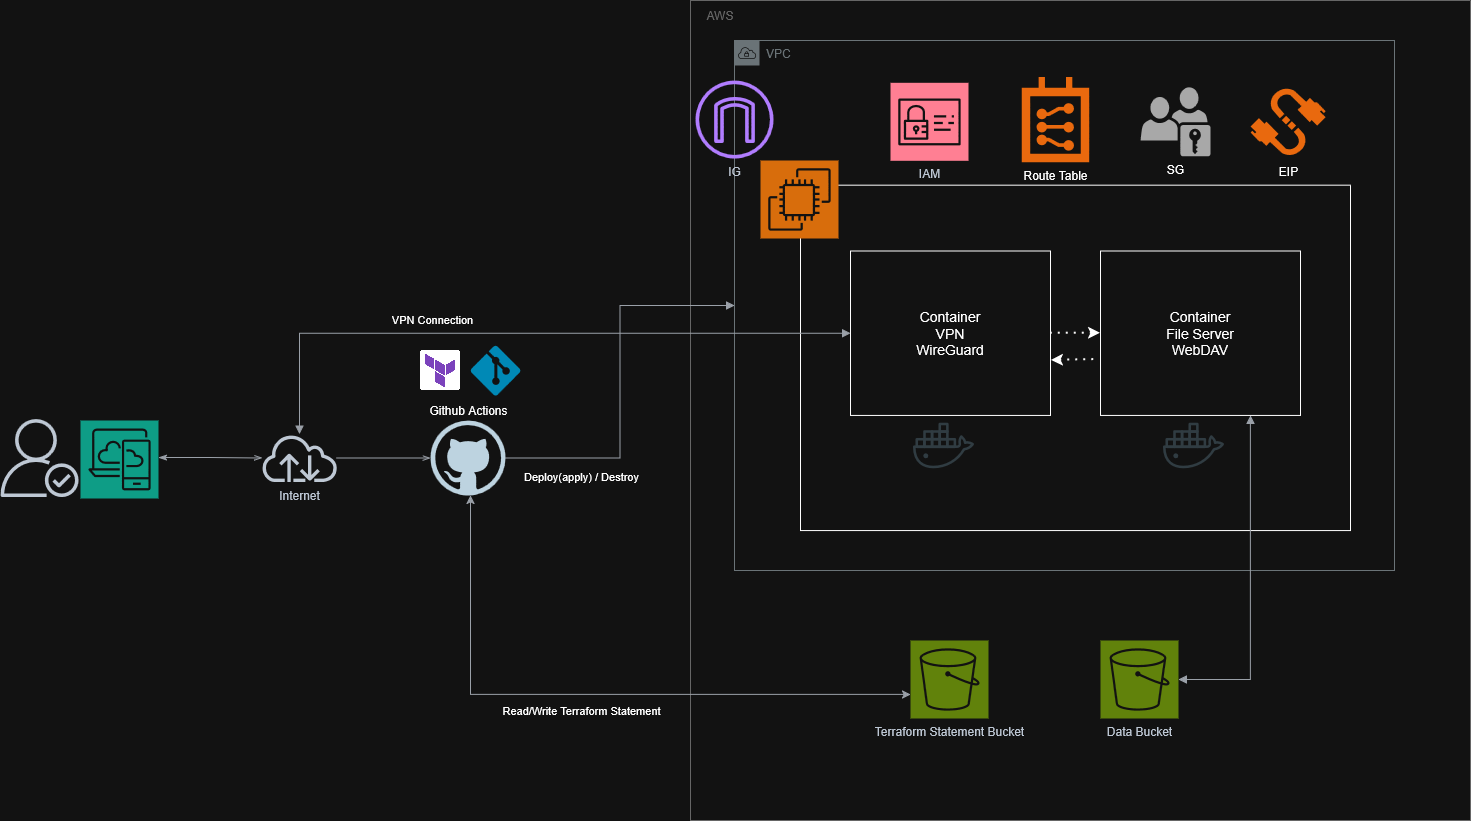

The diagram above was exported from draw.io. Its source (the exported page's mxGraphModel, read from the mxfile embedded in the PNG):
<mxGraphModel dx="2831" dy="1108" grid="1" gridSize="10" guides="1" tooltips="1" connect="1" arrows="1" fold="1" page="1" pageScale="1" pageWidth="827" pageHeight="1169" math="0" shadow="0">
  <root>
    <mxCell id="0" />
    <mxCell id="1" parent="0" />
    <mxCell id="Cu-TQd443rYBqdc3h1y9-21" parent="1" style="swimlane;startSize=0;strokeColor=light-dark(#000000,#666666);fontColor=light-dark(#000000,#999999);" value="" vertex="1">
      <mxGeometry height="820" width="780" x="370" y="160" as="geometry" />
    </mxCell>
    <mxCell id="Cu-TQd443rYBqdc3h1y9-25" parent="Cu-TQd443rYBqdc3h1y9-21" style="text;html=1;whiteSpace=wrap;strokeColor=none;fillColor=none;align=center;verticalAlign=middle;rounded=0;" value="&lt;div&gt;&lt;span style=&quot;color: light-dark(rgb(0, 0, 0), rgb(102, 102, 102));&quot;&gt;AWS&lt;/span&gt;&lt;/div&gt;" vertex="1">
      <mxGeometry height="30" width="60" as="geometry" />
    </mxCell>
    <mxCell id="Cu-TQd443rYBqdc3h1y9-1" parent="Cu-TQd443rYBqdc3h1y9-21" style="sketch=0;points=[[0,0,0],[0.25,0,0],[0.5,0,0],[0.75,0,0],[1,0,0],[0,1,0],[0.25,1,0],[0.5,1,0],[0.75,1,0],[1,1,0],[0,0.25,0],[0,0.5,0],[0,0.75,0],[1,0.25,0],[1,0.5,0],[1,0.75,0]];outlineConnect=0;fontColor=#232F3E;fillColor=#7AA116;strokeColor=#ffffff;dashed=0;verticalLabelPosition=bottom;verticalAlign=top;align=center;html=1;fontSize=12;fontStyle=0;aspect=fixed;shape=mxgraph.aws4.resourceIcon;resIcon=mxgraph.aws4.s3;" value="&lt;div&gt;Data Bucket&lt;/div&gt;" vertex="1">
      <mxGeometry height="78" width="78" x="410" y="640" as="geometry" />
    </mxCell>
    <mxCell id="Cu-TQd443rYBqdc3h1y9-7" parent="1" style="sketch=0;outlineConnect=0;gradientColor=none;html=1;whiteSpace=wrap;fontSize=12;fontStyle=0;shape=mxgraph.aws4.group;grIcon=mxgraph.aws4.group_vpc;strokeColor=#879196;fillColor=none;verticalAlign=top;align=left;spacingLeft=30;fontColor=#879196;dashed=0;" value="VPC" vertex="1">
      <mxGeometry height="530" width="660" x="414" y="200" as="geometry" />
    </mxCell>
    <mxCell id="Cu-TQd443rYBqdc3h1y9-3" parent="1" style="sketch=0;points=[[0,0,0],[0.25,0,0],[0.5,0,0],[0.75,0,0],[1,0,0],[0,1,0],[0.25,1,0],[0.5,1,0],[0.75,1,0],[1,1,0],[0,0.25,0],[0,0.5,0],[0,0.75,0],[1,0.25,0],[1,0.5,0],[1,0.75,0]];outlineConnect=0;fontColor=#232F3E;fillColor=#01A88D;strokeColor=#ffffff;dashed=0;verticalLabelPosition=bottom;verticalAlign=top;align=center;html=1;fontSize=12;fontStyle=0;aspect=fixed;shape=mxgraph.aws4.resourceIcon;resIcon=mxgraph.aws4.desktop_and_app_streaming;" value="" vertex="1">
      <mxGeometry height="78" width="78" x="-240" y="580" as="geometry" />
    </mxCell>
    <mxCell id="Cu-TQd443rYBqdc3h1y9-4" parent="1" style="dashed=0;outlineConnect=0;align=center;labelPosition=center;verticalLabelPosition=top;verticalAlign=bottom;shape=mxgraph.weblogos.github;labelBackgroundColor=none;labelBorderColor=none;html=1;" value="Github Actions" vertex="1">
      <mxGeometry height="75" width="75" x="110" y="580" as="geometry" />
    </mxCell>
    <mxCell id="Cu-TQd443rYBqdc3h1y9-6" edge="1" parent="1" source="Cu-TQd443rYBqdc3h1y9-23" style="edgeStyle=orthogonalEdgeStyle;html=1;endArrow=openThin;elbow=vertical;startArrow=none;endFill=0;strokeColor=#545B64;rounded=0;" target="Cu-TQd443rYBqdc3h1y9-4" value="">
      <mxGeometry relative="1" width="100" as="geometry">
        <mxPoint x="-162" y="617" as="sourcePoint" />
        <mxPoint x="-62" y="617" as="targetPoint" />
      </mxGeometry>
    </mxCell>
    <mxCell id="Cu-TQd443rYBqdc3h1y9-10" parent="1" style="sketch=0;points=[[0,0,0],[0.25,0,0],[0.5,0,0],[0.75,0,0],[1,0,0],[0,1,0],[0.25,1,0],[0.5,1,0],[0.75,1,0],[1,1,0],[0,0.25,0],[0,0.5,0],[0,0.75,0],[1,0.25,0],[1,0.5,0],[1,0.75,0]];outlineConnect=0;fontColor=#232F3E;fillColor=#7AA116;strokeColor=#ffffff;dashed=0;verticalLabelPosition=bottom;verticalAlign=top;align=center;html=1;fontSize=12;fontStyle=0;aspect=fixed;shape=mxgraph.aws4.resourceIcon;resIcon=mxgraph.aws4.s3;" value="&lt;div&gt;Terraform Statement Bucket&lt;/div&gt;&lt;div&gt;&lt;br&gt;&lt;/div&gt;" vertex="1">
      <mxGeometry height="78" width="78" x="590" y="800" as="geometry" />
    </mxCell>
    <mxCell id="Cu-TQd443rYBqdc3h1y9-12" connectable="0" parent="1" style="group" value="" vertex="1">
      <mxGeometry height="370" width="590" x="440" y="320" as="geometry" />
    </mxCell>
    <mxCell id="Cu-TQd443rYBqdc3h1y9-8" parent="Cu-TQd443rYBqdc3h1y9-12" style="swimlane;startSize=0;" value="" vertex="1">
      <mxGeometry height="345.3333333333333" width="550" x="40" y="24.666666666666664" as="geometry" />
    </mxCell>
    <mxCell id="Cu-TQd443rYBqdc3h1y9-13" parent="Cu-TQd443rYBqdc3h1y9-8" style="rounded=0;whiteSpace=wrap;html=1;fillColor=none;" value="&lt;div&gt;&lt;font style=&quot;font-size: 14px;&quot;&gt;Container&lt;/font&gt;&lt;/div&gt;&lt;div&gt;&lt;font style=&quot;font-size: 14px;&quot;&gt;VPN&lt;/font&gt;&lt;/div&gt;&lt;div&gt;&lt;font style=&quot;font-size: 14px;&quot;&gt;WireGuard&lt;/font&gt;&lt;/div&gt;" vertex="1">
      <mxGeometry height="164.44444444444446" width="200" x="50" y="65.77777777777779" as="geometry" />
    </mxCell>
    <mxCell id="Cu-TQd443rYBqdc3h1y9-9" parent="Cu-TQd443rYBqdc3h1y9-8" style="shape=image;html=1;verticalAlign=top;verticalLabelPosition=bottom;labelBackgroundColor=#ffffff;imageAspect=0;aspect=fixed;image=https://icons.diagrams.net/icon-cache1/Social_Media-2404/social_media_social_media_logo_docker-630.svg" value="" vertex="1">
      <mxGeometry height="60.84444444444444" width="60.84444444444444" x="113" y="230.22222222222223" as="geometry" />
    </mxCell>
    <mxCell id="Cu-TQd443rYBqdc3h1y9-14" parent="Cu-TQd443rYBqdc3h1y9-8" style="rounded=0;whiteSpace=wrap;html=1;fillColor=none;" value="&lt;div&gt;&lt;font style=&quot;font-size: 14px;&quot;&gt;Container&lt;/font&gt;&lt;/div&gt;&lt;div&gt;&lt;font style=&quot;font-size: 14px;&quot;&gt;File Server&lt;/font&gt;&lt;/div&gt;&lt;div&gt;&lt;font style=&quot;font-size: 14px;&quot;&gt;WebDAV&lt;/font&gt;&lt;/div&gt;" vertex="1">
      <mxGeometry height="164.44444444444446" width="200" x="300" y="65.77777777777779" as="geometry" />
    </mxCell>
    <mxCell id="Cu-TQd443rYBqdc3h1y9-15" parent="Cu-TQd443rYBqdc3h1y9-8" style="shape=image;html=1;verticalAlign=top;verticalLabelPosition=bottom;labelBackgroundColor=#ffffff;imageAspect=0;aspect=fixed;image=https://icons.diagrams.net/icon-cache1/Social_Media-2404/social_media_social_media_logo_docker-630.svg" value="" vertex="1">
      <mxGeometry height="60.84444444444444" width="60.84444444444444" x="363" y="230.22222222222223" as="geometry" />
    </mxCell>
    <mxCell id="Cu-TQd443rYBqdc3h1y9-16" edge="1" parent="Cu-TQd443rYBqdc3h1y9-8" source="Cu-TQd443rYBqdc3h1y9-14" style="endArrow=none;dashed=1;html=1;dashPattern=1 3;strokeWidth=2;rounded=0;entryX=1;entryY=0.5;entryDx=0;entryDy=0;exitX=0;exitY=0.5;exitDx=0;exitDy=0;startArrow=classic;startFill=1;" target="Cu-TQd443rYBqdc3h1y9-13" value="">
      <mxGeometry height="50" relative="1" width="50" as="geometry">
        <mxPoint x="30" y="320.66666666666663" as="sourcePoint" />
        <mxPoint x="80" y="279.5555555555556" as="targetPoint" />
      </mxGeometry>
    </mxCell>
    <mxCell id="Cu-TQd443rYBqdc3h1y9-17" edge="1" parent="Cu-TQd443rYBqdc3h1y9-8" source="Cu-TQd443rYBqdc3h1y9-13" style="endArrow=none;dashed=1;html=1;dashPattern=1 3;strokeWidth=2;rounded=0;entryX=-0.005;entryY=0.66;entryDx=0;entryDy=0;exitX=1.005;exitY=0.665;exitDx=0;exitDy=0;startArrow=classic;startFill=1;entryPerimeter=0;exitPerimeter=0;" target="Cu-TQd443rYBqdc3h1y9-14" value="">
      <mxGeometry height="50" relative="1" width="50" as="geometry">
        <mxPoint x="360" y="180.88888888888889" as="sourcePoint" />
        <mxPoint x="310" y="180.88888888888889" as="targetPoint" />
      </mxGeometry>
    </mxCell>
    <mxCell id="Cu-TQd443rYBqdc3h1y9-2" parent="Cu-TQd443rYBqdc3h1y9-12" style="sketch=0;points=[[0,0,0],[0.25,0,0],[0.5,0,0],[0.75,0,0],[1,0,0],[0,1,0],[0.25,1,0],[0.5,1,0],[0.75,1,0],[1,1,0],[0,0.25,0],[0,0.5,0],[0,0.75,0],[1,0.25,0],[1,0.5,0],[1,0.75,0]];outlineConnect=0;fontColor=#232F3E;fillColor=#ED7100;strokeColor=#ffffff;dashed=0;verticalLabelPosition=bottom;verticalAlign=top;align=center;html=1;fontSize=12;fontStyle=0;aspect=fixed;shape=mxgraph.aws4.resourceIcon;resIcon=mxgraph.aws4.ec2;movable=0;resizable=0;rotatable=0;deletable=0;editable=0;locked=1;connectable=0;" value="" vertex="1">
      <mxGeometry height="78" width="78" as="geometry" />
    </mxCell>
    <mxCell id="Cu-TQd443rYBqdc3h1y9-18" edge="1" parent="1" source="Cu-TQd443rYBqdc3h1y9-10" style="edgeStyle=orthogonalEdgeStyle;html=1;endArrow=classic;elbow=vertical;startArrow=classic;endFill=1;strokeColor=#545B64;rounded=0;startFill=1;" target="Cu-TQd443rYBqdc3h1y9-4" value="">
      <mxGeometry relative="1" width="100" as="geometry">
        <Array as="points">
          <mxPoint x="150" y="854" />
        </Array>
        <mxPoint x="230" y="670" as="sourcePoint" />
        <mxPoint x="580" y="854" as="targetPoint" />
      </mxGeometry>
    </mxCell>
    <mxCell id="Cu-TQd443rYBqdc3h1y9-36" connectable="0" parent="Cu-TQd443rYBqdc3h1y9-18" style="edgeLabel;html=1;align=center;verticalAlign=middle;resizable=0;points=[];" value="Read/Write Terraform Statement" vertex="1">
      <mxGeometry relative="1" x="-0.0329" y="1" as="geometry">
        <mxPoint x="-21" y="15" as="offset" />
      </mxGeometry>
    </mxCell>
    <mxCell id="Cu-TQd443rYBqdc3h1y9-22" parent="1" style="sketch=0;outlineConnect=0;fontColor=#232F3E;gradientColor=none;fillColor=#232F3D;strokeColor=none;dashed=0;verticalLabelPosition=bottom;verticalAlign=top;align=center;html=1;fontSize=12;fontStyle=0;aspect=fixed;pointerEvents=1;shape=mxgraph.aws4.authenticated_user;" value="" vertex="1">
      <mxGeometry height="78" width="78" x="-320" y="578.5" as="geometry" />
    </mxCell>
    <mxCell id="Cu-TQd443rYBqdc3h1y9-24" edge="1" parent="1" style="edgeStyle=orthogonalEdgeStyle;html=1;endArrow=openThin;elbow=vertical;startArrow=classicThin;endFill=0;strokeColor=#545B64;rounded=0;startFill=1;" target="Cu-TQd443rYBqdc3h1y9-23" value="">
      <mxGeometry relative="1" width="100" as="geometry">
        <mxPoint x="-162" y="617" as="sourcePoint" />
        <mxPoint x="110" y="618" as="targetPoint" />
      </mxGeometry>
    </mxCell>
    <mxCell id="Cu-TQd443rYBqdc3h1y9-23" parent="1" style="sketch=0;outlineConnect=0;fontColor=#232F3E;gradientColor=none;fillColor=#232F3D;strokeColor=none;dashed=0;verticalLabelPosition=bottom;verticalAlign=top;align=center;html=1;fontSize=12;fontStyle=0;aspect=fixed;pointerEvents=1;shape=mxgraph.aws4.internet;" value="&lt;div&gt;Internet&lt;/div&gt;" vertex="1">
      <mxGeometry height="48" width="78" x="-60" y="593.5" as="geometry" />
    </mxCell>
    <mxCell id="Cu-TQd443rYBqdc3h1y9-26" edge="1" parent="1" source="Cu-TQd443rYBqdc3h1y9-4" style="edgeStyle=orthogonalEdgeStyle;html=1;endArrow=block;elbow=vertical;startArrow=none;endFill=1;strokeColor=#545B64;rounded=0;" target="Cu-TQd443rYBqdc3h1y9-7" value="">
      <mxGeometry relative="1" width="100" as="geometry">
        <mxPoint x="290" y="617" as="sourcePoint" />
        <mxPoint x="390" y="617" as="targetPoint" />
      </mxGeometry>
    </mxCell>
    <mxCell id="Cu-TQd443rYBqdc3h1y9-27" connectable="0" parent="Cu-TQd443rYBqdc3h1y9-26" style="edgeLabel;html=1;align=center;verticalAlign=middle;resizable=0;points=[];" value="Deploy(apply) / Destroy" vertex="1">
      <mxGeometry relative="1" x="0.4134" y="-1" as="geometry">
        <mxPoint x="-42" y="170" as="offset" />
      </mxGeometry>
    </mxCell>
    <mxCell id="Cu-TQd443rYBqdc3h1y9-28" parent="1" style="sketch=0;points=[[0,0,0],[0.25,0,0],[0.5,0,0],[0.75,0,0],[1,0,0],[0,1,0],[0.25,1,0],[0.5,1,0],[0.75,1,0],[1,1,0],[0,0.25,0],[0,0.5,0],[0,0.75,0],[1,0.25,0],[1,0.5,0],[1,0.75,0]];outlineConnect=0;fontColor=#232F3E;fillColor=#DD344C;strokeColor=#ffffff;dashed=0;verticalLabelPosition=bottom;verticalAlign=top;align=center;html=1;fontSize=12;fontStyle=0;aspect=fixed;shape=mxgraph.aws4.resourceIcon;resIcon=mxgraph.aws4.identity_and_access_management;" value="IAM" vertex="1">
      <mxGeometry height="78" width="78" x="570" y="242.31" as="geometry" />
    </mxCell>
    <mxCell id="Cu-TQd443rYBqdc3h1y9-29" parent="1" style="sketch=0;outlineConnect=0;fontColor=#232F3E;gradientColor=none;fillColor=#8C4FFF;strokeColor=none;dashed=0;verticalLabelPosition=bottom;verticalAlign=top;align=center;html=1;fontSize=12;fontStyle=0;aspect=fixed;pointerEvents=1;shape=mxgraph.aws4.internet_gateway;" value="&lt;div&gt;IG&lt;/div&gt;" vertex="1">
      <mxGeometry height="78" width="78" x="375" y="240" as="geometry" />
    </mxCell>
    <mxCell id="Cu-TQd443rYBqdc3h1y9-30" edge="1" parent="1" source="Cu-TQd443rYBqdc3h1y9-1" style="edgeStyle=orthogonalEdgeStyle;html=1;endArrow=block;elbow=vertical;startArrow=block;startFill=1;endFill=1;strokeColor=#545B64;rounded=0;entryX=0.75;entryY=1;entryDx=0;entryDy=0;" target="Cu-TQd443rYBqdc3h1y9-14" value="">
      <mxGeometry relative="1" width="100" as="geometry">
        <Array as="points">
          <mxPoint x="930" y="839" />
        </Array>
        <mxPoint x="480" y="640" as="sourcePoint" />
        <mxPoint x="580" y="640" as="targetPoint" />
      </mxGeometry>
    </mxCell>
    <mxCell id="Cu-TQd443rYBqdc3h1y9-31" parent="1" style="sketch=0;pointerEvents=1;shadow=0;dashed=0;html=1;strokeColor=none;fillColor=#505050;labelPosition=center;verticalLabelPosition=bottom;verticalAlign=top;outlineConnect=0;align=center;shape=mxgraph.office.security.role_group;" value="SG" vertex="1">
      <mxGeometry height="69" width="70" x="820" y="246.81" as="geometry" />
    </mxCell>
    <mxCell id="Cu-TQd443rYBqdc3h1y9-32" parent="1" style="points=[];aspect=fixed;html=1;align=center;shadow=0;dashed=0;fillColor=#FF6A00;strokeColor=none;shape=mxgraph.alibaba_cloud.route_table;labelPosition=center;verticalLabelPosition=bottom;verticalAlign=top;" value="&lt;div&gt;Route Table&lt;/div&gt;" vertex="1">
      <mxGeometry height="85.24" width="67.44" x="701.28" y="236.38" as="geometry" />
    </mxCell>
    <mxCell id="Cu-TQd443rYBqdc3h1y9-33" parent="1" style="points=[];aspect=fixed;html=1;align=center;shadow=0;dashed=0;fillColor=#FF6A00;strokeColor=none;shape=mxgraph.alibaba_cloud.eip_elastic_ip_address;labelPosition=center;verticalLabelPosition=bottom;verticalAlign=top;" value="&lt;div&gt;EIP&lt;/div&gt;" vertex="1">
      <mxGeometry height="73.62" width="75.04" x="930" y="244.5" as="geometry" />
    </mxCell>
    <mxCell id="Cu-TQd443rYBqdc3h1y9-34" edge="1" parent="1" source="Cu-TQd443rYBqdc3h1y9-23" style="edgeStyle=orthogonalEdgeStyle;html=1;endArrow=block;elbow=vertical;startArrow=block;startFill=1;endFill=1;strokeColor=#545B64;rounded=0;entryX=0;entryY=0.5;entryDx=0;entryDy=0;" target="Cu-TQd443rYBqdc3h1y9-13" value="">
      <mxGeometry relative="1" width="100" as="geometry">
        <Array as="points">
          <mxPoint x="-21" y="493" />
        </Array>
        <mxPoint x="60" y="560" as="sourcePoint" />
        <mxPoint x="580" y="640" as="targetPoint" />
      </mxGeometry>
    </mxCell>
    <mxCell id="Cu-TQd443rYBqdc3h1y9-35" connectable="0" parent="Cu-TQd443rYBqdc3h1y9-34" style="edgeLabel;html=1;align=center;verticalAlign=middle;resizable=0;points=[];" value="VPN Connection" vertex="1">
      <mxGeometry relative="1" x="-0.4337" y="3" as="geometry">
        <mxPoint x="48" y="-10" as="offset" />
      </mxGeometry>
    </mxCell>
    <mxCell id="Cu-TQd443rYBqdc3h1y9-37" parent="1" style="shape=image;verticalLabelPosition=bottom;labelBackgroundColor=default;verticalAlign=top;aspect=fixed;imageAspect=0;image=data:image/png,(base64 omitted: 26884 chars);" value="" vertex="1">
      <mxGeometry height="40" width="40" x="100" y="510" as="geometry" />
    </mxCell>
    <mxCell id="Cu-TQd443rYBqdc3h1y9-38" parent="1" style="verticalLabelPosition=bottom;html=1;verticalAlign=top;align=center;strokeColor=none;fillColor=#00BEF2;shape=mxgraph.azure.git_repository;" value="" vertex="1">
      <mxGeometry height="50" width="50" x="150" y="505" as="geometry" />
    </mxCell>
  </root>
</mxGraphModel>